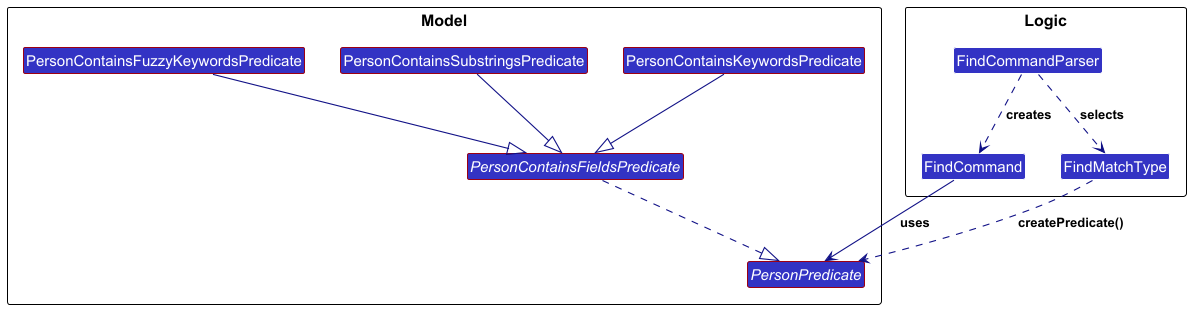

The diagram above was rendered by PlantUML. Its source (embedded in the PNG):
@startuml
!include style.puml
skinparam arrowThickness 1.1
skinparam arrowColor LOGIC_COLOR_T4
skinparam classBackgroundColor LOGIC_COLOR

package Logic as LogicPackage {
Class FindCommand
Class FindCommandParser
Enum FindMatchType
}

package Model as ModelPackage {
Interface PersonPredicate #MODEL_COLOR
Abstract PersonContainsFieldsPredicate #MODEL_COLOR
Class PersonContainsKeywordsPredicate #MODEL_COLOR
Class PersonContainsSubstringsPredicate #MODEL_COLOR
Class PersonContainsFuzzyKeywordsPredicate #MODEL_COLOR
}

FindCommandParser ..> FindMatchType : selects
FindMatchType ..> PersonPredicate : createPredicate()
FindCommandParser ..> FindCommand : creates
FindCommand --> PersonPredicate : uses

PersonContainsFieldsPredicate ..|> PersonPredicate
PersonContainsKeywordsPredicate --|> PersonContainsFieldsPredicate
PersonContainsSubstringsPredicate --|> PersonContainsFieldsPredicate
PersonContainsFuzzyKeywordsPredicate --|> PersonContainsFieldsPredicate
@enduml